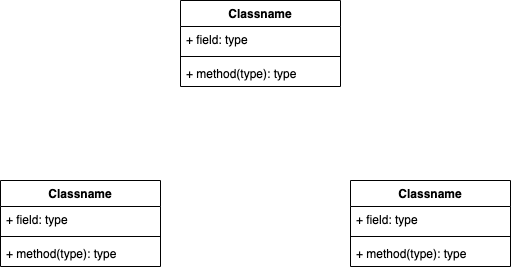

The diagram above was exported from draw.io. Its source (the exported page's mxGraphModel, read from the mxfile embedded in the PNG):
<mxGraphModel dx="1042" dy="610" grid="1" gridSize="10" guides="1" tooltips="1" connect="1" arrows="1" fold="1" page="1" pageScale="1" pageWidth="1920" pageHeight="1200" math="0" shadow="0">
  <root>
    <mxCell id="0" />
    <mxCell id="1" parent="0" />
    <mxCell id="DJqfFPc96uNmtTK5fQwC-1" value="Classname" style="swimlane;fontStyle=1;align=center;verticalAlign=top;childLayout=stackLayout;horizontal=1;startSize=26;horizontalStack=0;resizeParent=1;resizeParentMax=0;resizeLast=0;collapsible=1;marginBottom=0;" vertex="1" parent="1">
      <mxGeometry x="450" y="80" width="160" height="86" as="geometry" />
    </mxCell>
    <mxCell id="DJqfFPc96uNmtTK5fQwC-2" value="+ field: type" style="text;strokeColor=none;fillColor=none;align=left;verticalAlign=top;spacingLeft=4;spacingRight=4;overflow=hidden;rotatable=0;points=[[0,0.5],[1,0.5]];portConstraint=eastwest;" vertex="1" parent="DJqfFPc96uNmtTK5fQwC-1">
      <mxGeometry y="26" width="160" height="26" as="geometry" />
    </mxCell>
    <mxCell id="DJqfFPc96uNmtTK5fQwC-3" value="" style="line;strokeWidth=1;fillColor=none;align=left;verticalAlign=middle;spacingTop=-1;spacingLeft=3;spacingRight=3;rotatable=0;labelPosition=right;points=[];portConstraint=eastwest;" vertex="1" parent="DJqfFPc96uNmtTK5fQwC-1">
      <mxGeometry y="52" width="160" height="8" as="geometry" />
    </mxCell>
    <mxCell id="DJqfFPc96uNmtTK5fQwC-4" value="+ method(type): type" style="text;strokeColor=none;fillColor=none;align=left;verticalAlign=top;spacingLeft=4;spacingRight=4;overflow=hidden;rotatable=0;points=[[0,0.5],[1,0.5]];portConstraint=eastwest;" vertex="1" parent="DJqfFPc96uNmtTK5fQwC-1">
      <mxGeometry y="60" width="160" height="26" as="geometry" />
    </mxCell>
    <mxCell id="DJqfFPc96uNmtTK5fQwC-5" value="Classname" style="swimlane;fontStyle=1;align=center;verticalAlign=top;childLayout=stackLayout;horizontal=1;startSize=26;horizontalStack=0;resizeParent=1;resizeParentMax=0;resizeLast=0;collapsible=1;marginBottom=0;" vertex="1" parent="1">
      <mxGeometry x="270" y="260" width="160" height="86" as="geometry" />
    </mxCell>
    <mxCell id="DJqfFPc96uNmtTK5fQwC-6" value="+ field: type" style="text;strokeColor=none;fillColor=none;align=left;verticalAlign=top;spacingLeft=4;spacingRight=4;overflow=hidden;rotatable=0;points=[[0,0.5],[1,0.5]];portConstraint=eastwest;" vertex="1" parent="DJqfFPc96uNmtTK5fQwC-5">
      <mxGeometry y="26" width="160" height="26" as="geometry" />
    </mxCell>
    <mxCell id="DJqfFPc96uNmtTK5fQwC-7" value="" style="line;strokeWidth=1;fillColor=none;align=left;verticalAlign=middle;spacingTop=-1;spacingLeft=3;spacingRight=3;rotatable=0;labelPosition=right;points=[];portConstraint=eastwest;" vertex="1" parent="DJqfFPc96uNmtTK5fQwC-5">
      <mxGeometry y="52" width="160" height="8" as="geometry" />
    </mxCell>
    <mxCell id="DJqfFPc96uNmtTK5fQwC-8" value="+ method(type): type" style="text;strokeColor=none;fillColor=none;align=left;verticalAlign=top;spacingLeft=4;spacingRight=4;overflow=hidden;rotatable=0;points=[[0,0.5],[1,0.5]];portConstraint=eastwest;" vertex="1" parent="DJqfFPc96uNmtTK5fQwC-5">
      <mxGeometry y="60" width="160" height="26" as="geometry" />
    </mxCell>
    <mxCell id="DJqfFPc96uNmtTK5fQwC-9" value="Classname" style="swimlane;fontStyle=1;align=center;verticalAlign=top;childLayout=stackLayout;horizontal=1;startSize=26;horizontalStack=0;resizeParent=1;resizeParentMax=0;resizeLast=0;collapsible=1;marginBottom=0;" vertex="1" parent="1">
      <mxGeometry x="620" y="260" width="160" height="86" as="geometry" />
    </mxCell>
    <mxCell id="DJqfFPc96uNmtTK5fQwC-10" value="+ field: type" style="text;strokeColor=none;fillColor=none;align=left;verticalAlign=top;spacingLeft=4;spacingRight=4;overflow=hidden;rotatable=0;points=[[0,0.5],[1,0.5]];portConstraint=eastwest;" vertex="1" parent="DJqfFPc96uNmtTK5fQwC-9">
      <mxGeometry y="26" width="160" height="26" as="geometry" />
    </mxCell>
    <mxCell id="DJqfFPc96uNmtTK5fQwC-11" value="" style="line;strokeWidth=1;fillColor=none;align=left;verticalAlign=middle;spacingTop=-1;spacingLeft=3;spacingRight=3;rotatable=0;labelPosition=right;points=[];portConstraint=eastwest;" vertex="1" parent="DJqfFPc96uNmtTK5fQwC-9">
      <mxGeometry y="52" width="160" height="8" as="geometry" />
    </mxCell>
    <mxCell id="DJqfFPc96uNmtTK5fQwC-12" value="+ method(type): type" style="text;strokeColor=none;fillColor=none;align=left;verticalAlign=top;spacingLeft=4;spacingRight=4;overflow=hidden;rotatable=0;points=[[0,0.5],[1,0.5]];portConstraint=eastwest;" vertex="1" parent="DJqfFPc96uNmtTK5fQwC-9">
      <mxGeometry y="60" width="160" height="26" as="geometry" />
    </mxCell>
  </root>
</mxGraphModel>